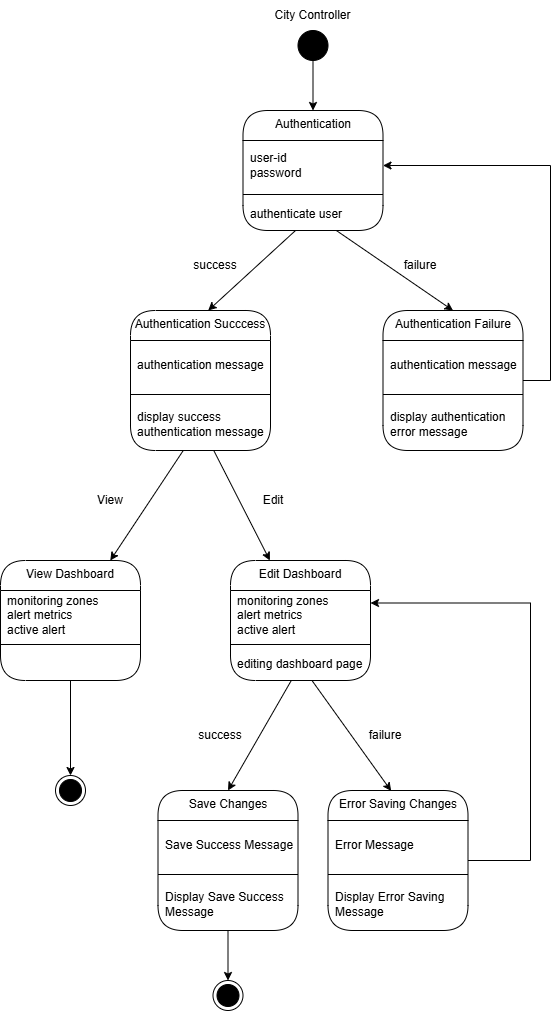

The diagram above was exported from draw.io. Its source (the exported page's mxGraphModel, read from the mxfile embedded in the PNG):
<mxGraphModel dx="1453" dy="730" grid="1" gridSize="10" guides="1" tooltips="1" connect="1" arrows="1" fold="1" page="1" pageScale="1" pageWidth="850" pageHeight="1100" math="0" shadow="0">
  <root>
    <mxCell id="0" />
    <mxCell id="1" parent="0" />
    <mxCell id="K_I7S0Cv1VQXB9p1IN0p-1" parent="1" style="swimlane;fontStyle=0;align=center;verticalAlign=top;childLayout=stackLayout;horizontal=1;startSize=30;horizontalStack=0;resizeParent=1;resizeParentMax=0;resizeLast=0;collapsible=0;marginBottom=0;html=1;rounded=1;absoluteArcSize=1;arcSize=50;whiteSpace=wrap;" value="Authentication" vertex="1">
      <mxGeometry height="120" width="140" x="362.5" y="160" as="geometry" />
    </mxCell>
    <mxCell id="K_I7S0Cv1VQXB9p1IN0p-5" parent="K_I7S0Cv1VQXB9p1IN0p-1" style="fillColor=none;strokeColor=none;align=left;verticalAlign=middle;spacingLeft=5;whiteSpace=wrap;html=1;" value="user-id&lt;div&gt;password&lt;/div&gt;" vertex="1">
      <mxGeometry height="50" width="140" y="30" as="geometry" />
    </mxCell>
    <mxCell id="K_I7S0Cv1VQXB9p1IN0p-6" parent="K_I7S0Cv1VQXB9p1IN0p-1" style="line;strokeWidth=1;fillColor=none;align=left;verticalAlign=middle;spacingTop=-1;spacingLeft=3;spacingRight=3;rotatable=0;labelPosition=right;points=[];portConstraint=eastwest;" value="" vertex="1">
      <mxGeometry height="8" width="140" y="80" as="geometry" />
    </mxCell>
    <mxCell id="K_I7S0Cv1VQXB9p1IN0p-7" parent="K_I7S0Cv1VQXB9p1IN0p-1" style="fillColor=none;strokeColor=none;align=left;verticalAlign=middle;spacingLeft=5;whiteSpace=wrap;html=1;" value="authenticate user" vertex="1">
      <mxGeometry height="32" width="140" y="88" as="geometry" />
    </mxCell>
    <mxCell id="MiFoqwVnsgqFploPZ_9v-34" edge="1" parent="K_I7S0Cv1VQXB9p1IN0p-1" source="K_I7S0Cv1VQXB9p1IN0p-7" style="edgeStyle=orthogonalEdgeStyle;rounded=0;orthogonalLoop=1;jettySize=auto;html=1;exitX=0.5;exitY=1;exitDx=0;exitDy=0;" target="K_I7S0Cv1VQXB9p1IN0p-7">
      <mxGeometry relative="1" as="geometry" />
    </mxCell>
    <mxCell id="K_I7S0Cv1VQXB9p1IN0p-8" parent="1" style="ellipse;fillColor=strokeColor;html=1;" value="" vertex="1">
      <mxGeometry height="30" width="30" x="417.5" y="80" as="geometry" />
    </mxCell>
    <mxCell id="K_I7S0Cv1VQXB9p1IN0p-9" parent="1" style="text;html=1;whiteSpace=wrap;strokeColor=none;fillColor=none;align=center;verticalAlign=middle;rounded=0;" value="City Controller" vertex="1">
      <mxGeometry height="30" width="85" x="390" y="50" as="geometry" />
    </mxCell>
    <mxCell id="MiFoqwVnsgqFploPZ_9v-35" edge="1" parent="1" source="MiFoqwVnsgqFploPZ_9v-22" style="edgeStyle=orthogonalEdgeStyle;rounded=0;orthogonalLoop=1;jettySize=auto;html=1;entryX=1;entryY=0.5;entryDx=0;entryDy=0;" target="K_I7S0Cv1VQXB9p1IN0p-5">
      <mxGeometry relative="1" as="geometry">
        <Array as="points">
          <mxPoint x="670" y="430" />
          <mxPoint x="670" y="215" />
        </Array>
      </mxGeometry>
    </mxCell>
    <mxCell id="MiFoqwVnsgqFploPZ_9v-22" parent="1" style="swimlane;fontStyle=0;align=center;verticalAlign=top;childLayout=stackLayout;horizontal=1;startSize=30;horizontalStack=0;resizeParent=1;resizeParentMax=0;resizeLast=0;collapsible=0;marginBottom=0;html=1;rounded=1;absoluteArcSize=1;arcSize=50;whiteSpace=wrap;" value="Authentication Failure" vertex="1">
      <mxGeometry height="140" width="140" x="502.5" y="360" as="geometry" />
    </mxCell>
    <mxCell id="MiFoqwVnsgqFploPZ_9v-23" parent="MiFoqwVnsgqFploPZ_9v-22" style="fillColor=none;strokeColor=none;align=left;verticalAlign=middle;spacingLeft=5;whiteSpace=wrap;html=1;" value="authentication message" vertex="1">
      <mxGeometry height="50" width="140" y="30" as="geometry" />
    </mxCell>
    <mxCell id="MiFoqwVnsgqFploPZ_9v-24" parent="MiFoqwVnsgqFploPZ_9v-22" style="line;strokeWidth=1;fillColor=none;align=left;verticalAlign=middle;spacingTop=-1;spacingLeft=3;spacingRight=3;rotatable=0;labelPosition=right;points=[];portConstraint=eastwest;" value="" vertex="1">
      <mxGeometry height="8" width="140" y="80" as="geometry" />
    </mxCell>
    <mxCell id="MiFoqwVnsgqFploPZ_9v-25" parent="MiFoqwVnsgqFploPZ_9v-22" style="fillColor=none;strokeColor=none;align=left;verticalAlign=middle;spacingLeft=5;whiteSpace=wrap;html=1;" value="display authentication error message" vertex="1">
      <mxGeometry height="52" width="140" y="88" as="geometry" />
    </mxCell>
    <mxCell id="MiFoqwVnsgqFploPZ_9v-26" parent="1" style="swimlane;fontStyle=0;align=center;verticalAlign=top;childLayout=stackLayout;horizontal=1;startSize=30;horizontalStack=0;resizeParent=1;resizeParentMax=0;resizeLast=0;collapsible=0;marginBottom=0;html=1;rounded=1;absoluteArcSize=1;arcSize=50;whiteSpace=wrap;" value="Authentication Succcess" vertex="1">
      <mxGeometry height="140" width="140" x="250" y="360" as="geometry" />
    </mxCell>
    <mxCell id="MiFoqwVnsgqFploPZ_9v-27" parent="MiFoqwVnsgqFploPZ_9v-26" style="fillColor=none;strokeColor=none;align=left;verticalAlign=middle;spacingLeft=5;whiteSpace=wrap;html=1;" value="authentication message" vertex="1">
      <mxGeometry height="50" width="140" y="30" as="geometry" />
    </mxCell>
    <mxCell id="MiFoqwVnsgqFploPZ_9v-28" parent="MiFoqwVnsgqFploPZ_9v-26" style="line;strokeWidth=1;fillColor=none;align=left;verticalAlign=middle;spacingTop=-1;spacingLeft=3;spacingRight=3;rotatable=0;labelPosition=right;points=[];portConstraint=eastwest;" value="" vertex="1">
      <mxGeometry height="8" width="140" y="80" as="geometry" />
    </mxCell>
    <mxCell id="MiFoqwVnsgqFploPZ_9v-29" parent="MiFoqwVnsgqFploPZ_9v-26" style="fillColor=none;strokeColor=none;align=left;verticalAlign=middle;spacingLeft=5;whiteSpace=wrap;html=1;" value="display success authentication message" vertex="1">
      <mxGeometry height="52" width="140" y="88" as="geometry" />
    </mxCell>
    <mxCell id="MiFoqwVnsgqFploPZ_9v-30" edge="1" parent="1" source="K_I7S0Cv1VQXB9p1IN0p-7" style="rounded=0;orthogonalLoop=1;jettySize=auto;html=1;entryX=0.555;entryY=0;entryDx=0;entryDy=0;entryPerimeter=0;" target="MiFoqwVnsgqFploPZ_9v-26">
      <mxGeometry relative="1" as="geometry" />
    </mxCell>
    <mxCell id="MiFoqwVnsgqFploPZ_9v-31" edge="1" parent="1" source="K_I7S0Cv1VQXB9p1IN0p-7" style="rounded=0;orthogonalLoop=1;jettySize=auto;html=1;entryX=0.5;entryY=0;entryDx=0;entryDy=0;" target="MiFoqwVnsgqFploPZ_9v-22">
      <mxGeometry relative="1" as="geometry" />
    </mxCell>
    <mxCell id="MiFoqwVnsgqFploPZ_9v-32" parent="1" style="text;html=1;whiteSpace=wrap;strokeColor=none;fillColor=none;align=center;verticalAlign=middle;rounded=0;" value="success" vertex="1">
      <mxGeometry height="30" width="60" x="305" y="300" as="geometry" />
    </mxCell>
    <mxCell id="MiFoqwVnsgqFploPZ_9v-33" parent="1" style="text;html=1;whiteSpace=wrap;strokeColor=none;fillColor=none;align=center;verticalAlign=middle;rounded=0;" value="failure" vertex="1">
      <mxGeometry height="30" width="60" x="510" y="300" as="geometry" />
    </mxCell>
    <mxCell id="MiFoqwVnsgqFploPZ_9v-36" parent="1" style="text;html=1;whiteSpace=wrap;strokeColor=none;fillColor=none;align=center;verticalAlign=middle;rounded=0;" value="&lt;div style=&quot;text-align: start;&quot;&gt;&lt;font color=&quot;#d0d0d0&quot; face=&quot;Consolas, Courier New, monospace&quot;&gt;&lt;span style=&quot;font-size: 10.998px; white-space-collapse: preserve; background-color: rgb(60, 60, 60);&quot;&gt;&lt;br&gt;&lt;/span&gt;&lt;/font&gt;&lt;/div&gt;" vertex="1">
      <mxGeometry height="30" width="60" x="130" y="170" as="geometry" />
    </mxCell>
    <mxCell id="MiFoqwVnsgqFploPZ_9v-21" edge="1" parent="1" source="K_I7S0Cv1VQXB9p1IN0p-8" style="edgeStyle=orthogonalEdgeStyle;rounded=0;orthogonalLoop=1;jettySize=auto;html=1;entryX=0.5;entryY=0;entryDx=0;entryDy=0;" target="K_I7S0Cv1VQXB9p1IN0p-1">
      <mxGeometry relative="1" as="geometry" />
    </mxCell>
    <mxCell id="MiFoqwVnsgqFploPZ_9v-37" parent="1" style="swimlane;fontStyle=0;align=center;verticalAlign=top;childLayout=stackLayout;horizontal=1;startSize=30;horizontalStack=0;resizeParent=1;resizeParentMax=0;resizeLast=0;collapsible=0;marginBottom=0;html=1;rounded=1;absoluteArcSize=1;arcSize=50;whiteSpace=wrap;" value="View Dashboard" vertex="1">
      <mxGeometry height="120" width="140" x="120" y="610" as="geometry" />
    </mxCell>
    <mxCell id="MiFoqwVnsgqFploPZ_9v-38" parent="MiFoqwVnsgqFploPZ_9v-37" style="fillColor=none;strokeColor=none;align=left;verticalAlign=middle;spacingLeft=5;whiteSpace=wrap;html=1;" value="monitoring zones&lt;div&gt;alert metrics&lt;/div&gt;&lt;div&gt;active alert&lt;/div&gt;" vertex="1">
      <mxGeometry height="50" width="140" y="30" as="geometry" />
    </mxCell>
    <mxCell id="MiFoqwVnsgqFploPZ_9v-39" parent="MiFoqwVnsgqFploPZ_9v-37" style="line;strokeWidth=1;fillColor=none;align=left;verticalAlign=middle;spacingTop=-1;spacingLeft=3;spacingRight=3;rotatable=0;labelPosition=right;points=[];portConstraint=eastwest;" value="" vertex="1">
      <mxGeometry height="8" width="140" y="80" as="geometry" />
    </mxCell>
    <mxCell id="MiFoqwVnsgqFploPZ_9v-40" parent="MiFoqwVnsgqFploPZ_9v-37" style="fillColor=none;strokeColor=none;align=left;verticalAlign=middle;spacingLeft=5;whiteSpace=wrap;html=1;" value="&amp;nbsp;&lt;div&gt;&lt;br&gt;&lt;/div&gt;" vertex="1">
      <mxGeometry height="32" width="140" y="88" as="geometry" />
    </mxCell>
    <mxCell id="MiFoqwVnsgqFploPZ_9v-41" edge="1" parent="1" source="MiFoqwVnsgqFploPZ_9v-29" style="rounded=0;orthogonalLoop=1;jettySize=auto;html=1;" target="MiFoqwVnsgqFploPZ_9v-37">
      <mxGeometry relative="1" as="geometry" />
    </mxCell>
    <mxCell id="yy6LkJu54DXWbFAS4OTc-1" parent="1" style="ellipse;html=1;shape=endState;fillColor=strokeColor;" value="" vertex="1">
      <mxGeometry height="30" width="30" x="175" y="825" as="geometry" />
    </mxCell>
    <mxCell id="dfgbDv1J7d9hDZoOOtFG-1" parent="1" style="swimlane;fontStyle=0;align=center;verticalAlign=top;childLayout=stackLayout;horizontal=1;startSize=30;horizontalStack=0;resizeParent=1;resizeParentMax=0;resizeLast=0;collapsible=0;marginBottom=0;html=1;rounded=1;absoluteArcSize=1;arcSize=50;whiteSpace=wrap;" value="Edit Dashboard" vertex="1">
      <mxGeometry height="120" width="140" x="350" y="610" as="geometry" />
    </mxCell>
    <mxCell id="dfgbDv1J7d9hDZoOOtFG-2" parent="dfgbDv1J7d9hDZoOOtFG-1" style="fillColor=none;strokeColor=none;align=left;verticalAlign=middle;spacingLeft=5;whiteSpace=wrap;html=1;" value="monitoring zones&lt;div&gt;alert metrics&lt;/div&gt;&lt;div&gt;active alert&lt;/div&gt;" vertex="1">
      <mxGeometry height="50" width="140" y="30" as="geometry" />
    </mxCell>
    <mxCell id="dfgbDv1J7d9hDZoOOtFG-3" parent="dfgbDv1J7d9hDZoOOtFG-1" style="line;strokeWidth=1;fillColor=none;align=left;verticalAlign=middle;spacingTop=-1;spacingLeft=3;spacingRight=3;rotatable=0;labelPosition=right;points=[];portConstraint=eastwest;" value="" vertex="1">
      <mxGeometry height="8" width="140" y="80" as="geometry" />
    </mxCell>
    <mxCell id="dfgbDv1J7d9hDZoOOtFG-4" parent="dfgbDv1J7d9hDZoOOtFG-1" style="fillColor=none;strokeColor=none;align=left;verticalAlign=middle;spacingLeft=5;whiteSpace=wrap;html=1;" value="editing dashboard page" vertex="1">
      <mxGeometry height="32" width="140" y="88" as="geometry" />
    </mxCell>
    <mxCell id="dfgbDv1J7d9hDZoOOtFG-5" parent="1" style="swimlane;fontStyle=0;align=center;verticalAlign=top;childLayout=stackLayout;horizontal=1;startSize=30;horizontalStack=0;resizeParent=1;resizeParentMax=0;resizeLast=0;collapsible=0;marginBottom=0;html=1;rounded=1;absoluteArcSize=1;arcSize=50;whiteSpace=wrap;" value="Save Changes" vertex="1">
      <mxGeometry height="140" width="140" x="277.5" y="840" as="geometry" />
    </mxCell>
    <mxCell id="dfgbDv1J7d9hDZoOOtFG-6" parent="dfgbDv1J7d9hDZoOOtFG-5" style="fillColor=none;strokeColor=none;align=left;verticalAlign=middle;spacingLeft=5;whiteSpace=wrap;html=1;" value="Save Success Message" vertex="1">
      <mxGeometry height="50" width="140" y="30" as="geometry" />
    </mxCell>
    <mxCell id="dfgbDv1J7d9hDZoOOtFG-7" parent="dfgbDv1J7d9hDZoOOtFG-5" style="line;strokeWidth=1;fillColor=none;align=left;verticalAlign=middle;spacingTop=-1;spacingLeft=3;spacingRight=3;rotatable=0;labelPosition=right;points=[];portConstraint=eastwest;" value="" vertex="1">
      <mxGeometry height="8" width="140" y="80" as="geometry" />
    </mxCell>
    <mxCell id="dfgbDv1J7d9hDZoOOtFG-24" edge="1" parent="dfgbDv1J7d9hDZoOOtFG-5" source="dfgbDv1J7d9hDZoOOtFG-8" style="edgeStyle=orthogonalEdgeStyle;rounded=0;orthogonalLoop=1;jettySize=auto;html=1;">
      <mxGeometry relative="1" as="geometry">
        <mxPoint x="70" y="190" as="targetPoint" />
      </mxGeometry>
    </mxCell>
    <mxCell id="dfgbDv1J7d9hDZoOOtFG-8" parent="dfgbDv1J7d9hDZoOOtFG-5" style="fillColor=none;strokeColor=none;align=left;verticalAlign=middle;spacingLeft=5;whiteSpace=wrap;html=1;" value="Display Save Success Message" vertex="1">
      <mxGeometry height="52" width="140" y="88" as="geometry" />
    </mxCell>
    <mxCell id="dfgbDv1J7d9hDZoOOtFG-11" edge="1" parent="1" source="MiFoqwVnsgqFploPZ_9v-40" style="edgeStyle=orthogonalEdgeStyle;rounded=0;orthogonalLoop=1;jettySize=auto;html=1;entryX=0.5;entryY=0;entryDx=0;entryDy=0;" target="yy6LkJu54DXWbFAS4OTc-1">
      <mxGeometry relative="1" as="geometry" />
    </mxCell>
    <mxCell id="dfgbDv1J7d9hDZoOOtFG-12" edge="1" parent="1" source="MiFoqwVnsgqFploPZ_9v-29" style="rounded=0;orthogonalLoop=1;jettySize=auto;html=1;" target="dfgbDv1J7d9hDZoOOtFG-1">
      <mxGeometry relative="1" as="geometry" />
    </mxCell>
    <mxCell id="dfgbDv1J7d9hDZoOOtFG-13" parent="1" style="text;html=1;whiteSpace=wrap;strokeColor=none;fillColor=none;align=center;verticalAlign=middle;rounded=0;" value="View" vertex="1">
      <mxGeometry height="30" width="60" x="200" y="535" as="geometry" />
    </mxCell>
    <mxCell id="dfgbDv1J7d9hDZoOOtFG-14" parent="1" style="text;html=1;whiteSpace=wrap;strokeColor=none;fillColor=none;align=center;verticalAlign=middle;rounded=0;" value="Edit" vertex="1">
      <mxGeometry height="30" width="60" x="362.5" y="535" as="geometry" />
    </mxCell>
    <mxCell id="dfgbDv1J7d9hDZoOOtFG-25" edge="1" parent="1" source="dfgbDv1J7d9hDZoOOtFG-15" style="edgeStyle=orthogonalEdgeStyle;rounded=0;orthogonalLoop=1;jettySize=auto;html=1;entryX=1;entryY=0.25;entryDx=0;entryDy=0;" target="dfgbDv1J7d9hDZoOOtFG-2">
      <mxGeometry relative="1" as="geometry">
        <Array as="points">
          <mxPoint x="650" y="910" />
          <mxPoint x="650" y="653" />
        </Array>
      </mxGeometry>
    </mxCell>
    <mxCell id="dfgbDv1J7d9hDZoOOtFG-15" parent="1" style="swimlane;fontStyle=0;align=center;verticalAlign=top;childLayout=stackLayout;horizontal=1;startSize=30;horizontalStack=0;resizeParent=1;resizeParentMax=0;resizeLast=0;collapsible=0;marginBottom=0;html=1;rounded=1;absoluteArcSize=1;arcSize=50;whiteSpace=wrap;" value="Error Saving Changes" vertex="1">
      <mxGeometry height="140" width="140" x="447.5" y="840" as="geometry" />
    </mxCell>
    <mxCell id="dfgbDv1J7d9hDZoOOtFG-16" parent="dfgbDv1J7d9hDZoOOtFG-15" style="fillColor=none;strokeColor=none;align=left;verticalAlign=middle;spacingLeft=5;whiteSpace=wrap;html=1;" value="Error Message" vertex="1">
      <mxGeometry height="50" width="140" y="30" as="geometry" />
    </mxCell>
    <mxCell id="dfgbDv1J7d9hDZoOOtFG-17" parent="dfgbDv1J7d9hDZoOOtFG-15" style="line;strokeWidth=1;fillColor=none;align=left;verticalAlign=middle;spacingTop=-1;spacingLeft=3;spacingRight=3;rotatable=0;labelPosition=right;points=[];portConstraint=eastwest;" value="" vertex="1">
      <mxGeometry height="8" width="140" y="80" as="geometry" />
    </mxCell>
    <mxCell id="dfgbDv1J7d9hDZoOOtFG-18" parent="dfgbDv1J7d9hDZoOOtFG-15" style="fillColor=none;strokeColor=none;align=left;verticalAlign=middle;spacingLeft=5;whiteSpace=wrap;html=1;" value="Display Error Saving Message" vertex="1">
      <mxGeometry height="52" width="140" y="88" as="geometry" />
    </mxCell>
    <mxCell id="dfgbDv1J7d9hDZoOOtFG-19" edge="1" parent="1" source="dfgbDv1J7d9hDZoOOtFG-4" style="rounded=0;orthogonalLoop=1;jettySize=auto;html=1;entryX=0.5;entryY=0;entryDx=0;entryDy=0;" target="dfgbDv1J7d9hDZoOOtFG-5">
      <mxGeometry relative="1" as="geometry" />
    </mxCell>
    <mxCell id="dfgbDv1J7d9hDZoOOtFG-20" edge="1" parent="1" source="dfgbDv1J7d9hDZoOOtFG-4" style="rounded=0;orthogonalLoop=1;jettySize=auto;html=1;entryX=0.451;entryY=0.003;entryDx=0;entryDy=0;entryPerimeter=0;" target="dfgbDv1J7d9hDZoOOtFG-15">
      <mxGeometry relative="1" as="geometry" />
    </mxCell>
    <mxCell id="dfgbDv1J7d9hDZoOOtFG-21" parent="1" style="text;html=1;whiteSpace=wrap;strokeColor=none;fillColor=none;align=center;verticalAlign=middle;rounded=0;" value="success" vertex="1">
      <mxGeometry height="30" width="60" x="310" y="770" as="geometry" />
    </mxCell>
    <mxCell id="dfgbDv1J7d9hDZoOOtFG-22" parent="1" style="text;html=1;whiteSpace=wrap;strokeColor=none;fillColor=none;align=center;verticalAlign=middle;rounded=0;" value="failure" vertex="1">
      <mxGeometry height="30" width="60" x="475" y="770" as="geometry" />
    </mxCell>
    <mxCell id="dfgbDv1J7d9hDZoOOtFG-23" parent="1" style="ellipse;html=1;shape=endState;fillColor=strokeColor;" value="" vertex="1">
      <mxGeometry height="30" width="30" x="332.5" y="1030" as="geometry" />
    </mxCell>
  </root>
</mxGraphModel>